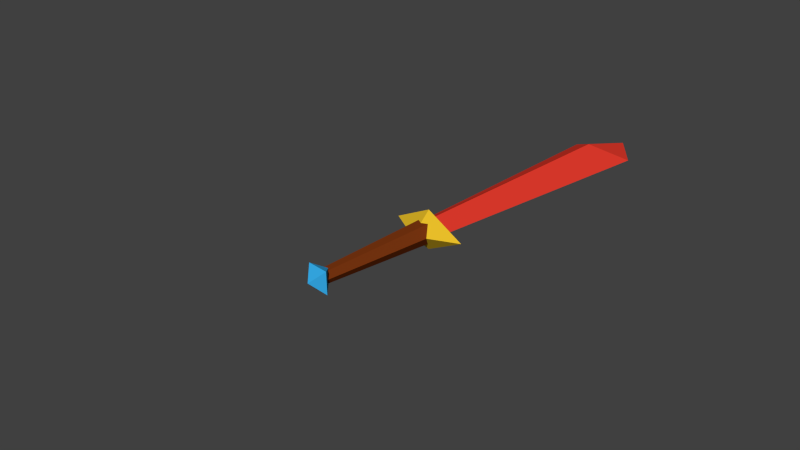 # Source: kilic_renkli.blend  (saved by Blender 2.73.0; exported with 4.5.12 LTS)
import bpy
from mathutils import Matrix  # noqa: F401  (used for matrix-valued properties, if any)

bpy.ops.wm.read_factory_settings(use_empty=True)
scene = bpy.context.scene
scene.name = 'Scene'

# ---- collections
col_collection_1 = bpy.data.collections.new('Collection 1'); scene.collection.children.link(col_collection_1)

# ---- materials (node trees are filled in below, after node groups)
mat_material_001 = bpy.data.materials.new('Material.001')
mat_material_001.alpha_threshold = 0.0
mat_material_001.use_transparent_shadow = False
mat_material_001.diffuse_color = (0.8, 0.04564, 0.02687, 1.0)
mat_material_001.roughness = 0.5
mat_material_002 = bpy.data.materials.new('Material.002')
mat_material_002.alpha_threshold = 0.0
mat_material_002.use_transparent_shadow = False
mat_material_002.diffuse_color = (0.8, 0.5145, 0.02259, 1.0)
mat_material_002.roughness = 0.5
mat_material_003 = bpy.data.materials.new('Material.003')
mat_material_003.alpha_threshold = 0.0
mat_material_003.use_transparent_shadow = False
mat_material_003.diffuse_color = (0.2079, 0.03913, 0.006057, 1.0)
mat_material_003.roughness = 0.5
mat_material = bpy.data.materials.new('Material')
mat_material.alpha_threshold = 0.0
mat_material.use_transparent_shadow = False
mat_material.diffuse_color = (0.03646, 0.4073, 0.8, 1.0)
mat_material.roughness = 0.5
mat_material.line_color = (0.0, 0.0, 0.0, 1.0)

# ---- material node trees

# ---- world
world_world = bpy.data.worlds.new('World'); scene.world = world_world
world_world.color = (0.05088, 0.05088, 0.05088)
world_world.use_sun_shadow = False
world_world.sun_shadow_jitter_overblur = 0.0
world_world.cycles.sampling_method = 'MANUAL'
world_world.cycles.sample_map_resolution = 256

# ---- cameras
cam_camera = bpy.data.cameras.new('Camera')
cam_camera.clip_end = 100.0
cam_camera.lens = 35.0
cam_camera.sensor_width = 32.0
cam_camera.sensor_height = 18.0
cam_camera.ortho_scale = 7.314
cam_camera.dof.focus_distance = 0.0
cam_camera.dof.aperture_fstop = 128.0

# ---- meshes
me_cube_002 = bpy.data.meshes.new('Cube.002')
me_cube_002.from_pydata([(0.0, -18.82, 1.412), (0.0, -18.82, -1.412), (-2.353, -18.82, 0.0), (2.353, -18.82, 0.0), (4.705, 18.82, 0.0), (-4.705, 18.82, 0.0), (0.0, 15.06, 2.353), (0.0, 15.06, -2.353), (0.0, 24.47, 0.0)], [], [(2, 0, 3, 1), (6, 5, 8), (2, 6, 0), (5, 6, 2), (0, 6, 3), (4, 3, 6), (5, 2, 7), (1, 7, 2), (3, 7, 1), (4, 7, 3), (6, 8, 4), (7, 8, 5), (7, 4, 8)])
me_cube_002.materials.append(mat_material_001)
me_cube_002.use_remesh_preserve_volume = False
me_cube_002.use_remesh_preserve_attributes = False
me_cube_002.use_mirror_vertex_groups = False
me_cube_002.update()
me_cube_001 = bpy.data.meshes.new('Cube.001')
me_cube_001.from_pydata([(20.76, 9.075, 3.372), (11.7, 9.075, 7.9), (2.644, 9.075, 3.372), (11.7, 9.075, -1.156), (11.7, 4.547, 3.372)], [], [(2, 4, 1), (3, 4, 2), (4, 0, 1), (4, 3, 0), (1, 0, 3, 2)])
me_cube_001.materials.append(mat_material_002)
me_cube_001.use_remesh_preserve_volume = False
me_cube_001.use_remesh_preserve_attributes = False
me_cube_001.use_mirror_vertex_groups = False
me_cube_001.update()
me_circle = bpy.data.meshes.new('Circle')
me_circle.from_pydata([(0.8956, 1.551, -10.0), (-0.8956, 1.551, -10.0), (-1.791, 9.581e-07, -10.0), (-0.8956, -1.551, -10.0), (0.8956, -1.551, -10.0), (1.791, 3.709e-07, -10.0), (0.5, 0.866, 9.0), (-0.5, 0.866, 9.0), (-1.0, 5.96e-08, 9.0), (-0.5, -0.866, 9.0), (0.5, -0.866, 9.0), (1.0, -2.384e-07, 9.0)], [], [(5, 0, 6, 11), (4, 5, 11, 10), (3, 4, 10, 9), (2, 3, 9, 8), (1, 2, 8, 7), (0, 1, 7, 6)])
me_circle.materials.append(mat_material_003)
me_circle.use_remesh_preserve_volume = False
me_circle.use_remesh_preserve_attributes = False
me_circle.use_mirror_vertex_groups = False
me_circle.update()
me_cube = bpy.data.meshes.new('Cube')
me_cube.from_pydata([(0.0, -1.073, 0.0), (0.1642, -0.9092, 0.1642), (-0.1642, -0.9092, 0.1642), (0.1642, -0.9092, -0.1642), (-0.1642, -0.9092, -0.1642), (0.0, -0.745, 0.0866), (0.0, -0.745, -0.0866)], [], [(0, 4, 2), (0, 2, 1), (1, 3, 0), (3, 4, 0), (2, 5, 1), (4, 3, 6), (4, 6, 2), (5, 2, 6), (5, 6, 1), (3, 1, 6)])
me_cube.materials.append(mat_material)
me_cube.use_remesh_preserve_volume = False
me_cube.use_remesh_preserve_attributes = False
me_cube.use_mirror_vertex_groups = False
me_cube.update()

# ---- objects
ob_cube_001 = bpy.data.objects.new('Cube.001', me_cube_002)
ob_cube = bpy.data.objects.new('Cube', me_cube_001)
ob_circle = bpy.data.objects.new('Circle', me_circle)
ob_cubeaa = bpy.data.objects.new('Cubeaa', me_cube)
ob_camera = bpy.data.objects.new('Camera', cam_camera)

# ---- transforms, parenting, visibility, modifiers, constraints
ob_cube_001.location = (0.0, 3.0, 0.0)
ob_cube_001.scale = (0.1063, 0.1063, 0.1063)
ob_cube_001.lineart.crease_threshold = 0.0
ob_cube.location = (-0.7752, 0.3987, -0.2234)
ob_cube.scale = (0.06625, 0.06625, 0.06625)
ob_cube.lineart.crease_threshold = 0.0
ob_circle.location = (0.0, 0.0, 0.0)
ob_circle.rotation_euler = (1.571, -0.0, 0.0)
ob_circle.scale = (0.1, 0.1, 0.1)
ob_circle.lineart.crease_threshold = 0.0
ob_cubeaa.location = (0.0, 0.0, 0.0)
ob_cubeaa.lock_rotations_4d = False
ob_cubeaa.empty_display_type = 'ARROWS'
ob_cubeaa.lineart.crease_threshold = 0.0
ob_camera.location = (7.481, -6.508, 5.344)
ob_camera.rotation_euler = (1.109, 0.01082, 0.8149)
ob_camera.lock_rotations_4d = False
ob_camera.empty_display_type = 'ARROWS'
ob_camera.color = (0.0, 0.0, 0.0, 0.0)
ob_camera.display_type = 'WIRE'
ob_camera.lineart.crease_threshold = 0.0

# ---- collection membership
col_collection_1.objects.link(ob_cube_001)
col_collection_1.objects.link(ob_cube)
col_collection_1.objects.link(ob_circle)
col_collection_1.objects.link(ob_cubeaa)
col_collection_1.objects.link(ob_camera)

# ---- scene / render settings (as saved in the file)
scene.camera = ob_camera
scene.frame_start = 1; scene.frame_end = 250; scene.frame_set(91)
scene.render.engine = 'BLENDER_EEVEE_NEXT'
scene.render.resolution_percentage = 50
scene.render.dither_intensity = 0.0
scene.cycles.use_denoising = False
scene.cycles.samples = 10
scene.cycles.sampling_pattern = 'TABULATED_SOBOL'
scene.cycles.light_sampling_threshold = 0.0
scene.cycles.use_adaptive_sampling = False
scene.cycles.use_light_tree = False
scene.cycles.blur_glossy = 0.0
scene.cycles.pixel_filter_type = 'GAUSSIAN'
scene.cycles.sample_clamp_indirect = 0.0
scene.view_settings.view_transform = 'Standard'
bpy.context.view_layer.update()

# ---- added for rendering (the .blend has no usable light): sun
light_auto_sun = bpy.data.lights.new('AutoSun', 'SUN')
light_auto_sun.energy = 3.0
light_auto_sun.angle = 0.0523599
ob_auto_sun = bpy.data.objects.new('AutoSun', light_auto_sun)
scene.collection.objects.link(ob_auto_sun)
ob_auto_sun.rotation_euler = (0.872665, 0.174533, 0.523599)
bpy.context.view_layer.update()
